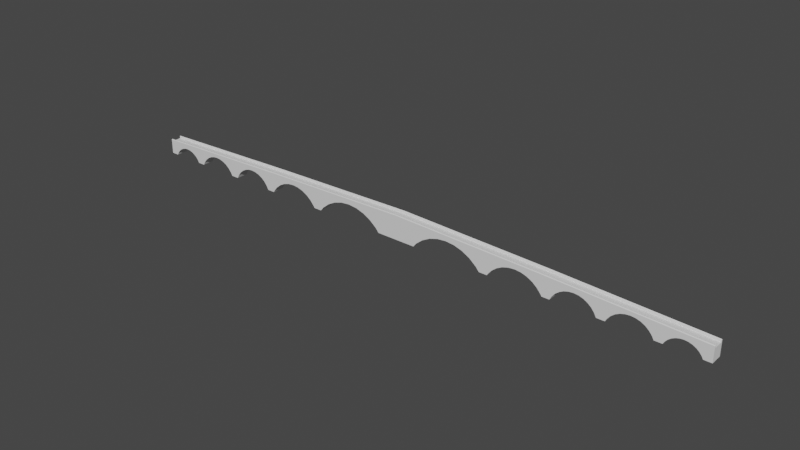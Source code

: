 # Source: bridge.blend  (saved by Blender 2.93.21; exported with 4.5.12 LTS)
import bpy
from mathutils import Matrix  # noqa: F401  (used for matrix-valued properties, if any)

bpy.ops.wm.read_factory_settings(use_empty=True)
scene = bpy.context.scene
scene.name = 'Scene'

# ---- collections
col_collection = bpy.data.collections.new('Collection'); scene.collection.children.link(col_collection)

# ---- materials (node trees are filled in below, after node groups)
mat_material_003 = bpy.data.materials.new('Material.003')
mat_material_003.use_transparent_shadow = False
mat_material_002 = bpy.data.materials.new('Material.002')
mat_material_002.use_transparent_shadow = False

# ---- material node trees
mat_material_003.use_nodes = True; mat_material_003.node_tree.nodes.clear()
_N = mat_material_003.node_tree.nodes; _L = mat_material_003.node_tree.links
n0 = _N.new('ShaderNodeBsdfPrincipled'); n0.name = 'Principled BSDF'; n0.location = (10, 300)
n0.distribution = 'GGX'
n0.subsurface_method = 'BURLEY'
n0.inputs[3].default_value = 1.45
n0.inputs[27].default_value = (0.0, 0.0, 0.0, 1.0)
n0.inputs[28].default_value = 1.0
n1 = _N.new('ShaderNodeOutputMaterial'); n1.name = 'Material Output'; n1.location = (300, 300)
_L.new(n0.outputs[0], n1.inputs[0])
n1.is_active_output = True
mat_material_002.use_nodes = True; mat_material_002.node_tree.nodes.clear()
_N = mat_material_002.node_tree.nodes; _L = mat_material_002.node_tree.links
n0 = _N.new('ShaderNodeBsdfPrincipled'); n0.name = 'Principled BSDF'; n0.location = (10, 300)
n0.distribution = 'GGX'
n0.subsurface_method = 'BURLEY'
n0.inputs[3].default_value = 1.45
n0.inputs[27].default_value = (0.0, 0.0, 0.0, 1.0)
n0.inputs[28].default_value = 1.0
n1 = _N.new('ShaderNodeOutputMaterial'); n1.name = 'Material Output'; n1.location = (300, 300)
_L.new(n0.outputs[0], n1.inputs[0])
n1.is_active_output = True

# ---- world
world_world = bpy.data.worlds.new('World'); scene.world = world_world
world_world.use_nodes = True; world_world.node_tree.nodes.clear()
_N = world_world.node_tree.nodes; _L = world_world.node_tree.links
n0 = _N.new('ShaderNodeOutputWorld'); n0.name = 'World Output'; n0.location = (300, 300)
n1 = _N.new('ShaderNodeBackground'); n1.name = 'Background'; n1.location = (10, 300)
n1.inputs[0].default_value = (0.05088, 0.05088, 0.05088, 1.0)
_L.new(n1.outputs[0], n0.inputs[0])
n0.is_active_output = True
world_world.color = (0.05088, 0.05088, 0.05088)
world_world.use_sun_shadow = False
world_world.sun_shadow_jitter_overblur = 0.0

# ---- meshes
me_cube_001 = bpy.data.meshes.new('Cube.001')
me_cube_001.from_pydata([(0.6682, -0.8534, -1.0), (0.6682, -0.8534, 0.1751), (0.6682, 0.8534, -1.0), (0.6682, 0.8534, 0.1751), (0.0, 0.8534, -1.0), (0.0, 0.8534, 1.0), (0.0, -0.8534, -1.0), (0.0, -0.8534, 1.0), (0.6375, 0.8534, -0.3234), (0.6375, -0.8534, -0.3234), (0.6305, 0.8534, -0.1686), (0.6305, -0.8534, -0.1686), (0.6229, 0.8534, -0.0732), (0.6229, -0.8534, -0.0732), (0.6487, 0.8534, -0.7857), (0.6487, -0.8534, -0.7857), (0.6436, 0.8534, -0.5318), (0.6436, -0.8534, -0.5318), (0.6514, 0.8534, -1.0), (0.6514, -0.8534, -1.0), (0.5925, 0.8534, -0.3234), (0.5925, -0.8534, -0.3234), (0.5814, 0.8534, -0.7857), (0.5814, -0.8534, -0.7857), (0.5864, 0.8534, -0.5318), (0.5864, -0.8534, -0.5318), (0.5995, 0.8534, -0.1686), (0.5995, -0.8534, -0.1686), (0.615, 0.8534, -0.041), (0.615, -0.8534, -0.041), (0.5786, -0.8534, -1.0), (0.5786, 0.8534, -1.0), (0.6071, 0.8534, -0.0732), (0.6071, -0.8534, -0.0732), (0.4789, 0.8534, -0.3919), (0.4789, -0.8534, -0.3919), (0.4724, 0.8534, -0.717), (0.4724, -0.8534, -0.717), (0.4688, 0.8534, -1.0), (0.4688, -0.8534, -1.0), (0.5585, 0.8534, -0.717), (0.5585, -0.8534, -0.717), (0.5521, 0.8534, -0.3919), (0.5521, -0.8534, -0.3919), (0.5622, 0.8534, -1.0), (0.5622, -0.8534, -1.0), (0.5443, -0.8534, -0.1251), (0.5443, 0.8534, -0.1251), (0.5155, 0.8534, 0.2364), (0.5155, -0.8534, 0.2364), (0.5054, 0.8534, 0.1952), (0.5054, -0.8534, 0.1952), (0.4957, -0.8534, 0.0731), (0.4957, 0.8534, 0.0731), (0.4867, -0.8534, -0.1251), (0.4867, 0.8534, -0.1251), (0.5353, -0.8534, 0.0731), (0.5353, 0.8534, 0.0731), (0.5256, 0.8534, 0.1952), (0.5256, -0.8534, 0.1952), (0.3669, 0.8534, -0.3186), (0.3669, -0.8534, -0.3186), (0.3605, 0.8534, -0.6436), (0.3605, -0.8534, -0.6436), (0.3559, 0.8534, -1.0), (0.3559, -0.8534, -1.0), (0.4466, 0.8534, -0.6436), (0.4466, -0.8534, -0.6436), (0.4402, 0.8534, -0.3186), (0.4402, -0.8534, -0.3186), (0.4512, 0.8534, -1.0), (0.4512, -0.8534, -1.0), (0.4323, 0.8534, -0.05176), (0.4323, -0.8534, -0.05176), (0.4036, -0.8534, 0.3098), (0.4036, 0.8534, 0.3098), (0.3935, -0.8534, 0.2686), (0.3935, 0.8534, 0.2686), (0.3837, -0.8534, 0.1465), (0.3837, 0.8534, 0.1465), (0.3748, 0.8534, -0.05176), (0.3748, -0.8534, -0.05176), (0.4234, -0.8534, 0.1465), (0.4234, 0.8534, 0.1465), (0.4137, -0.8534, 0.2686), (0.4137, 0.8534, 0.2686), (0.3183, -0.8534, -0.08054), (0.3183, 0.8534, -0.08054), (0.3062, -0.8534, 0.1882), (0.3062, 0.8534, 0.1882), (0.293, -0.8534, 0.3537), (0.293, 0.8534, 0.3537), (0.3377, 0.8534, -0.8829), (0.3377, -0.8534, -0.8829), (0.3289, 0.8534, -0.4422), (0.3289, -0.8534, -0.4422), (0.3392, -0.8534, -1.0), (0.3392, 0.8534, -1.0), (0.2403, -0.8534, -0.08054), (0.2403, 0.8534, -0.08054), (0.2209, 0.8534, -0.8829), (0.2209, -0.8534, -0.8829), (0.2297, 0.8534, -0.4422), (0.2297, -0.8534, -0.4422), (0.2524, -0.8534, 0.1882), (0.2524, 0.8534, 0.1882), (0.2793, -0.8534, 0.4096), (0.2793, 0.8534, 0.4096), (0.2194, -0.8534, -1.0), (0.2194, 0.8534, -1.0), (0.2656, -0.8534, 0.3537), (0.2656, 0.8534, 0.3537), (0.1787, -0.8534, -0.1213), (0.1787, 0.8534, -0.1213), (0.1613, -0.8534, 0.2642), (0.1613, 0.8534, 0.2642), (0.0668, -0.8534, -0.1213), (0.0668, 0.8534, -0.1213), (0.05154, -0.8534, -0.6401), (0.05154, 0.8534, -0.6401), (0.04441, -0.8534, -1.0), (0.04441, 0.8534, -1.0), (0.194, 0.8534, -0.6401), (0.194, -0.8534, -0.6401), (0.2011, 0.8534, -1.0), (0.2011, -0.8534, -1.0), (0.1228, -0.8534, 0.5817), (0.1228, 0.8534, 0.5817), (0.08422, -0.8534, 0.2642), (0.08422, 0.8534, 0.2642), (0.1424, -0.8534, 0.5016), (0.1424, 0.8534, 0.5016), (0.1031, -0.8534, 0.5016), (0.1031, 0.8534, 0.5016), (0.6682, -0.6962, -1.0), (0.6682, 0.6962, -1.0), (0.6682, 0.6962, 0.1751), (0.6682, -0.6962, 0.1751), (0.0, 0.6962, 1.0), (0.0, -0.6962, 1.0), (0.0, 0.6962, -1.0), (0.0, -0.6962, -1.0), (0.6514, -0.6962, -1.0), (0.6514, 0.6962, -1.0), (0.5786, 0.6962, -1.0), (0.5786, -0.6962, -1.0), (0.5864, -0.6962, -0.5318), (0.5864, 0.6962, -0.5318), (0.615, 0.6962, -0.041), (0.615, -0.6962, -0.041), (0.6487, -0.6962, -0.7857), (0.6487, 0.6962, -0.7857), (0.5814, -0.6962, -0.7857), (0.5814, 0.6962, -0.7857), (0.6436, -0.6962, -0.5318), (0.6436, 0.6962, -0.5318), (0.6375, -0.6962, -0.3234), (0.6375, 0.6962, -0.3234), (0.6305, -0.6962, -0.1686), (0.6305, 0.6962, -0.1686), (0.6071, -0.6962, -0.0732), (0.6071, 0.6962, -0.0732), (0.5995, -0.6962, -0.1686), (0.5995, 0.6962, -0.1686), (0.6229, -0.6962, -0.0732), (0.6229, 0.6962, -0.0732), (0.5925, -0.6962, -0.3234), (0.5925, 0.6962, -0.3234), (0.4688, 0.6962, -1.0), (0.4688, -0.6962, -1.0), (0.5622, -0.6962, -1.0), (0.5622, 0.6962, -1.0), (0.4789, -0.6962, -0.3919), (0.4789, 0.6962, -0.3919), (0.5155, 0.6962, 0.2364), (0.5155, -0.6962, 0.2364), (0.5585, -0.6962, -0.717), (0.5585, 0.6962, -0.717), (0.4724, -0.6962, -0.717), (0.4724, 0.6962, -0.717), (0.5521, -0.6962, -0.3919), (0.5521, 0.6962, -0.3919), (0.5443, -0.6962, -0.1251), (0.5443, 0.6962, -0.1251), (0.5353, -0.6962, 0.0731), (0.5353, 0.6962, 0.0731), (0.5054, -0.6962, 0.1952), (0.5054, 0.6962, 0.1952), (0.4957, -0.6962, 0.0731), (0.4957, 0.6962, 0.0731), (0.5256, -0.6962, 0.1952), (0.5256, 0.6962, 0.1952), (0.4867, -0.6962, -0.1251), (0.4867, 0.6962, -0.1251), (0.3559, 0.6962, -1.0), (0.3559, -0.6962, -1.0), (0.4512, -0.6962, -1.0), (0.4512, 0.6962, -1.0), (0.3669, -0.6962, -0.3186), (0.3669, 0.6962, -0.3186), (0.4036, 0.6962, 0.3098), (0.4036, -0.6962, 0.3098), (0.4466, -0.6962, -0.6436), (0.4466, 0.6962, -0.6436), (0.3605, -0.6962, -0.6436), (0.3605, 0.6962, -0.6436), (0.4402, -0.6962, -0.3186), (0.4402, 0.6962, -0.3186), (0.4323, -0.6962, -0.05176), (0.4323, 0.6962, -0.05176), (0.4234, -0.6962, 0.1465), (0.4234, 0.6962, 0.1465), (0.3935, -0.6962, 0.2686), (0.3935, 0.6962, 0.2686), (0.3837, -0.6962, 0.1465), (0.3837, 0.6962, 0.1465), (0.4137, -0.6962, 0.2686), (0.4137, 0.6962, 0.2686), (0.3748, -0.6962, -0.05176), (0.3748, 0.6962, -0.05176), (0.3392, -0.6962, -1.0), (0.3392, 0.6962, -1.0), (0.2194, 0.6962, -1.0), (0.2194, -0.6962, -1.0), (0.2297, -0.6962, -0.4422), (0.2297, 0.6962, -0.4422), (0.2793, 0.6962, 0.4096), (0.2793, -0.6962, 0.4096), (0.3377, -0.6962, -0.8829), (0.3377, 0.6962, -0.8829), (0.2209, -0.6962, -0.8829), (0.2209, 0.6962, -0.8829), (0.3289, -0.6962, -0.4422), (0.3289, 0.6962, -0.4422), (0.3183, -0.6962, -0.08054), (0.3183, 0.6962, -0.08054), (0.3062, -0.6962, 0.1882), (0.3062, 0.6962, 0.1882), (0.2656, -0.6962, 0.3537), (0.2656, 0.6962, 0.3537), (0.2524, -0.6962, 0.1882), (0.2524, 0.6962, 0.1882), (0.293, -0.6962, 0.3537), (0.293, 0.6962, 0.3537), (0.2403, -0.6962, -0.08054), (0.2403, 0.6962, -0.08054), (0.04441, -0.6962, -1.0), (0.04441, 0.6962, -1.0), (0.2011, -0.6962, -1.0), (0.2011, 0.6962, -1.0), (0.194, -0.6962, -0.6401), (0.194, 0.6962, -0.6401), (0.05154, -0.6962, -0.6401), (0.05154, 0.6962, -0.6401), (0.1424, -0.6962, 0.5016), (0.1424, 0.6962, 0.5016), (0.1228, 0.6962, 0.5817), (0.1228, -0.6962, 0.5817), (0.0668, -0.6962, -0.1213), (0.0668, 0.6962, -0.1213), (0.1613, -0.6962, 0.2642), (0.1613, 0.6962, 0.2642), (0.08422, -0.6962, 0.2642), (0.08422, 0.6962, 0.2642), (0.1787, -0.6962, -0.1213), (0.1787, 0.6962, -0.1213), (0.1031, -0.6962, 0.5016), (0.1031, 0.6962, 0.5016), (0.6683, 0.8534, 0.355), (9.745e-05, 0.8534, 1.18), (0.6683, 0.6962, 0.355), (9.745e-05, 0.6962, 1.18), (0.6683, -0.8534, 0.355), (9.745e-05, -0.8534, 1.18), (0.6683, -0.6962, 0.355), (9.745e-05, -0.6962, 1.18), (0.6682, 0.7748, -1.0), (0.6514, 0.7748, -1.0), (0.5864, 0.7748, -0.5318), (0.6487, 0.7748, -0.7857), (0.5814, 0.7748, -0.7857), (0.6436, 0.7748, -0.5318), (0.6375, 0.7748, -0.3234), (0.6305, 0.7748, -0.1686), (0.6071, 0.7748, -0.0732), (0.5995, 0.7748, -0.1686), (0.6229, 0.7748, -0.0732), (0.5925, 0.7748, -0.3234), (0.5622, 0.7748, -1.0), (0.4789, 0.7748, -0.3919), (0.5585, 0.7748, -0.717), (0.4724, 0.7748, -0.717), (0.5521, 0.7748, -0.3919), (0.5443, 0.7748, -0.1251), (0.5353, 0.7748, 0.0731), (0.5054, 0.7748, 0.1952), (0.4957, 0.7748, 0.0731), (0.5256, 0.7748, 0.1952), (0.4867, 0.7748, -0.1251), (0.4512, 0.7748, -1.0), (0.3669, 0.7748, -0.3186), (0.4466, 0.7748, -0.6436), (0.3605, 0.7748, -0.6436), (0.4402, 0.7748, -0.3186), (0.4323, 0.7748, -0.05176), (0.4234, 0.7748, 0.1465), (0.3935, 0.7748, 0.2686), (0.3837, 0.7748, 0.1465), (0.4137, 0.7748, 0.2686), (0.3748, 0.7748, -0.05176), (0.3392, 0.7748, -1.0), (0.2297, 0.7748, -0.4422), (0.3377, 0.7748, -0.8829), (0.2209, 0.7748, -0.8829), (0.3289, 0.7748, -0.4422), (0.3183, 0.7748, -0.08054), (0.3062, 0.7748, 0.1882), (0.2656, 0.7748, 0.3537), (0.2524, 0.7748, 0.1882), (0.293, 0.7748, 0.3537), (0.2403, 0.7748, -0.08054), (0.04441, 0.7748, -1.0), (0.2011, 0.7748, -1.0), (0.194, 0.7748, -0.6401), (0.05154, 0.7748, -0.6401), (0.1424, 0.7748, 0.5016), (0.0668, 0.7748, -0.1213), (0.1613, 0.7748, 0.2642), (0.08422, 0.7748, 0.2642), (0.1787, 0.7748, -0.1213), (0.1031, 0.7748, 0.5016), (0.6682, 0.7748, 0.1751), (0.0, 0.7748, 1.0), (0.0, 0.7748, -1.0), (0.5786, 0.7748, -1.0), (0.615, 0.7748, -0.041), (0.4688, 0.7748, -1.0), (0.5155, 0.7748, 0.2364), (0.3559, 0.7748, -1.0), (0.4036, 0.7748, 0.3098), (0.2194, 0.7748, -1.0), (0.2793, 0.7748, 0.4096), (0.1228, 0.7748, 0.5817), (0.6683, 0.7748, 0.4108), (9.745e-05, 0.7748, 1.236), (0.6682, -0.7748, 0.1751), (0.0, -0.7748, 1.0), (0.0, -0.7748, -1.0), (0.5786, -0.7748, -1.0), (0.615, -0.7748, -0.041), (0.4688, -0.7748, -1.0), (0.5155, -0.7748, 0.2364), (0.3559, -0.7748, -1.0), (0.4036, -0.7748, 0.3098), (0.2194, -0.7748, -1.0), (0.2793, -0.7748, 0.4096), (0.1228, -0.7748, 0.5817), (0.6682, -0.7748, -1.0), (0.6514, -0.7748, -1.0), (0.5864, -0.7748, -0.5318), (0.6487, -0.7748, -0.7857), (0.5814, -0.7748, -0.7857), (0.6436, -0.7748, -0.5318), (0.6375, -0.7748, -0.3234), (0.6305, -0.7748, -0.1686), (0.6071, -0.7748, -0.0732), (0.5995, -0.7748, -0.1686), (0.6229, -0.7748, -0.0732), (0.5925, -0.7748, -0.3234), (0.5622, -0.7748, -1.0), (0.4789, -0.7748, -0.3919), (0.5585, -0.7748, -0.717), (0.4724, -0.7748, -0.717), (0.5521, -0.7748, -0.3919), (0.5443, -0.7748, -0.1251), (0.5353, -0.7748, 0.0731), (0.5054, -0.7748, 0.1952), (0.4957, -0.7748, 0.0731), (0.5256, -0.7748, 0.1952), (0.4867, -0.7748, -0.1251), (0.4512, -0.7748, -1.0), (0.3669, -0.7748, -0.3186), (0.4466, -0.7748, -0.6436), (0.3605, -0.7748, -0.6436), (0.4402, -0.7748, -0.3186), (0.4323, -0.7748, -0.05176), (0.4234, -0.7748, 0.1465), (0.3935, -0.7748, 0.2686), (0.3837, -0.7748, 0.1465), (0.4137, -0.7748, 0.2686), (0.3748, -0.7748, -0.05176), (0.3392, -0.7748, -1.0), (0.2297, -0.7748, -0.4422), (0.3377, -0.7748, -0.8829), (0.2209, -0.7748, -0.8829), (0.3289, -0.7748, -0.4422), (0.3183, -0.7748, -0.08054), (0.3062, -0.7748, 0.1882), (0.2656, -0.7748, 0.3537), (0.2524, -0.7748, 0.1882), (0.293, -0.7748, 0.3537), (0.2403, -0.7748, -0.08054), (0.04441, -0.7748, -1.0), (0.2011, -0.7748, -1.0), (0.194, -0.7748, -0.6401), (0.05154, -0.7748, -0.6401), (0.1424, -0.7748, 0.5016), (0.0668, -0.7748, -0.1213), (0.1613, -0.7748, 0.2642), (0.08422, -0.7748, 0.2642), (0.1787, -0.7748, -0.1213), (0.1031, -0.7748, 0.5016), (0.6683, -0.7748, 0.4108), (9.745e-05, -0.7748, 1.236), (0.3341, 0.8534, 0.6543), (0.3341, -0.8534, 0.6543), (0.3341, 0.6962, 0.6543), (0.3341, -0.6962, 0.6543), (0.3342, 0.8534, 0.8342), (0.3342, 0.6962, 0.8342), (0.3342, -0.8534, 0.8342), (0.3342, -0.6962, 0.8342), (0.3342, 0.7748, 0.89), (0.3342, -0.7748, 0.89), (0.6682, 0.6962, 0.1751), (0.6682, -0.6962, 0.1751), (0.0, 0.6962, 1.0), (0.0, -0.6962, 1.0), (0.3341, 0.6962, 0.6543), (0.3341, -0.6962, 0.6543)], [], [(4, 5, 414, 3, 2, 18, 14, 16, 8, 10, 12, 28, 32, 26, 20, 24, 22, 31, 44, 40, 42, 47, 57, 58, 48, 50, 53, 55, 34, 36, 38, 70, 66, 68, 72, 83, 85, 75, 77, 79, 80, 60, 62, 64, 97, 92, 94, 87, 89, 91, 107, 111, 105, 99, 102, 100, 109, 124, 122, 113, 115, 131, 127, 133, 129, 117, 119, 121), (357, 345, 1, 0), (347, 402, 120, 6), (417, 139, 275, 421), (0, 1, 415, 7, 6, 120, 118, 116, 128, 132, 126, 130, 114, 112, 123, 125, 108, 101, 103, 98, 104, 110, 106, 90, 88, 86, 95, 93, 96, 65, 63, 61, 81, 78, 76, 74, 84, 82, 73, 69, 67, 71, 39, 37, 35, 54, 52, 51, 49, 59, 56, 46, 43, 41, 45, 30, 23, 25, 21, 27, 33, 29, 13, 11, 9, 17, 15, 19), (363, 9, 11, 364), (279, 14, 18, 277), (362, 17, 9, 363), (368, 21, 25, 359), (277, 18, 2, 276), (359, 25, 23, 361), (366, 27, 21, 368), (367, 13, 29, 349), (349, 29, 33, 365), (361, 23, 30, 348), (365, 33, 27, 366), (364, 11, 13, 367), (360, 15, 17, 362), (374, 46, 56, 375), (290, 40, 44, 288), (373, 43, 46, 374), (379, 54, 35, 370), (288, 44, 31, 334), (370, 35, 37, 372), (377, 52, 54, 379), (378, 59, 49, 351), (351, 49, 51, 376), (372, 37, 39, 350), (375, 56, 59, 378), (376, 51, 52, 377), (371, 41, 43, 373), (385, 73, 82, 386), (301, 66, 70, 299), (384, 69, 73, 385), (390, 81, 61, 381), (299, 70, 38, 336), (381, 61, 63, 383), (388, 78, 81, 390), (389, 84, 74, 353), (353, 74, 76, 387), (383, 63, 65, 352), (386, 82, 84, 389), (387, 76, 78, 388), (382, 67, 69, 384), (396, 86, 88, 397), (312, 92, 97, 310), (395, 95, 86, 396), (401, 98, 103, 392), (310, 97, 64, 338), (392, 103, 101, 394), (399, 104, 98, 401), (400, 90, 106, 355), (355, 106, 110, 398), (394, 101, 108, 354), (398, 110, 104, 399), (397, 88, 90, 400), (393, 93, 95, 395), (410, 112, 114, 408), (404, 123, 112, 410), (407, 116, 118, 405), (322, 124, 109, 340), (405, 118, 120, 402), (409, 128, 116, 407), (406, 130, 126, 356), (356, 126, 132, 411), (408, 114, 130, 406), (411, 132, 128, 409), (323, 122, 124, 322), (404, 250, 248, 403), (250, 251, 249, 248), (330, 267, 263, 328), (267, 266, 262, 263), (327, 261, 255, 325), (261, 260, 254, 255), (342, 256, 267, 330), (256, 257, 266, 267), (325, 255, 256, 342), (255, 254, 257, 256), (328, 263, 259, 326), (263, 262, 258, 259), (324, 253, 247, 321), (253, 252, 246, 247), (403, 248, 223, 354), (248, 249, 222, 223), (326, 259, 253, 324), (259, 258, 252, 253), (323, 251, 265, 329), (251, 250, 264, 265), (329, 265, 261, 327), (265, 264, 260, 261), (312, 229, 233, 314), (229, 228, 232, 233), (316, 237, 243, 319), (237, 236, 242, 243), (317, 239, 241, 318), (239, 238, 240, 241), (313, 231, 222, 340), (231, 230, 223, 222), (341, 226, 239, 317), (226, 227, 238, 239), (319, 243, 226, 341), (243, 242, 227, 226), (318, 241, 245, 320), (241, 240, 244, 245), (311, 225, 231, 313), (225, 224, 230, 231), (391, 220, 195, 352), (220, 221, 194, 195), (320, 245, 225, 311), (245, 244, 224, 225), (314, 233, 235, 315), (233, 232, 234, 235), (393, 228, 220, 391), (228, 229, 221, 220), (315, 235, 237, 316), (235, 234, 236, 237), (301, 203, 207, 303), (203, 202, 206, 207), (306, 213, 215, 307), (213, 212, 214, 215), (305, 211, 217, 308), (211, 210, 216, 217), (302, 205, 194, 338), (205, 204, 195, 194), (339, 200, 213, 306), (200, 201, 212, 213), (308, 217, 200, 339), (217, 216, 201, 200), (307, 215, 219, 309), (215, 214, 218, 219), (300, 199, 205, 302), (199, 198, 204, 205), (380, 196, 169, 350), (196, 197, 168, 169), (309, 219, 199, 300), (219, 218, 198, 199), (303, 207, 209, 304), (207, 206, 208, 209), (382, 202, 196, 380), (202, 203, 197, 196), (304, 209, 211, 305), (209, 208, 210, 211), (290, 177, 181, 292), (177, 176, 180, 181), (295, 187, 189, 296), (187, 186, 188, 189), (294, 185, 191, 297), (185, 184, 190, 191), (291, 179, 168, 336), (179, 178, 169, 168), (337, 174, 187, 295), (174, 175, 186, 187), (297, 191, 174, 337), (191, 190, 175, 174), (296, 189, 193, 298), (189, 188, 192, 193), (289, 173, 179, 291), (173, 172, 178, 179), (369, 170, 145, 348), (170, 171, 144, 145), (298, 193, 173, 289), (193, 192, 172, 173), (292, 181, 183, 293), (181, 180, 182, 183), (371, 176, 170, 369), (176, 177, 171, 170), (293, 183, 185, 294), (183, 182, 184, 185), (279, 151, 155, 281), (151, 150, 154, 155), (283, 159, 165, 286), (159, 158, 164, 165), (284, 161, 163, 285), (161, 160, 162, 163), (280, 153, 144, 334), (153, 152, 145, 144), (335, 148, 161, 284), (148, 149, 160, 161), (286, 165, 148, 335), (165, 164, 149, 148), (285, 163, 167, 287), (163, 162, 166, 167), (278, 147, 153, 280), (147, 146, 152, 153), (358, 142, 134, 357), (142, 143, 135, 134), (287, 167, 147, 278), (167, 166, 146, 147), (281, 155, 157, 282), (155, 154, 156, 157), (360, 150, 142, 358), (150, 151, 143, 142), (282, 157, 159, 283), (157, 156, 158, 159), (414, 5, 269, 418), (333, 321, 247, 140), (140, 247, 246, 141), (276, 331, 136, 135), (135, 136, 137, 134), (422, 344, 271, 419), (332, 138, 271, 344), (331, 3, 268, 343), (416, 136, 270, 419), (423, 413, 273, 420), (415, 1, 272, 420), (345, 137, 274, 412), (346, 7, 273, 413), (136, 331, 343, 270), (5, 332, 344, 269), (418, 269, 344, 422), (2, 3, 331, 276), (4, 121, 321, 333), (8, 282, 283, 10), (16, 281, 282, 8), (20, 287, 278, 24), (24, 278, 280, 22), (26, 285, 287, 20), (12, 286, 335, 28), (28, 335, 284, 32), (22, 280, 334, 31), (32, 284, 285, 26), (10, 283, 286, 12), (14, 279, 281, 16), (47, 293, 294, 57), (42, 292, 293, 47), (55, 298, 289, 34), (34, 289, 291, 36), (53, 296, 298, 55), (58, 297, 337, 48), (48, 337, 295, 50), (36, 291, 336, 38), (57, 294, 297, 58), (50, 295, 296, 53), (40, 290, 292, 42), (72, 304, 305, 83), (68, 303, 304, 72), (80, 309, 300, 60), (60, 300, 302, 62), (79, 307, 309, 80), (85, 308, 339, 75), (75, 339, 306, 77), (62, 302, 338, 64), (83, 305, 308, 85), (77, 306, 307, 79), (66, 301, 303, 68), (87, 315, 316, 89), (94, 314, 315, 87), (99, 320, 311, 102), (102, 311, 313, 100), (105, 318, 320, 99), (91, 319, 341, 107), (107, 341, 317, 111), (100, 313, 340, 109), (111, 317, 318, 105), (89, 316, 319, 91), (92, 312, 314, 94), (113, 329, 327, 115), (122, 323, 329, 113), (117, 326, 324, 119), (119, 324, 321, 121), (129, 328, 326, 117), (131, 325, 342, 127), (127, 342, 330, 133), (115, 327, 325, 131), (133, 330, 328, 129), (251, 323, 322, 249), (249, 322, 340, 222), (221, 310, 338, 194), (229, 312, 310, 221), (197, 299, 336, 168), (203, 301, 299, 197), (171, 288, 334, 144), (177, 290, 288, 171), (143, 277, 276, 135), (151, 279, 277, 143), (139, 346, 413, 275), (1, 345, 412, 272), (421, 275, 413, 423), (15, 360, 358, 19), (19, 358, 357, 0), (41, 371, 369, 45), (45, 369, 348, 30), (67, 382, 380, 71), (71, 380, 350, 39), (93, 393, 391, 96), (96, 391, 352, 65), (125, 403, 354, 108), (123, 404, 403, 125), (266, 411, 409, 262), (260, 408, 406, 254), (257, 356, 411, 266), (254, 406, 356, 257), (262, 409, 407, 258), (252, 405, 402, 246), (258, 407, 405, 252), (250, 404, 410, 264), (264, 410, 408, 260), (228, 393, 395, 232), (236, 397, 400, 242), (238, 398, 399, 240), (230, 394, 354, 223), (227, 355, 398, 238), (242, 400, 355, 227), (240, 399, 401, 244), (224, 392, 394, 230), (244, 401, 392, 224), (232, 395, 396, 234), (234, 396, 397, 236), (202, 382, 384, 206), (212, 387, 388, 214), (210, 386, 389, 216), (204, 383, 352, 195), (201, 353, 387, 212), (216, 389, 353, 201), (214, 388, 390, 218), (198, 381, 383, 204), (218, 390, 381, 198), (206, 384, 385, 208), (208, 385, 386, 210), (176, 371, 373, 180), (186, 376, 377, 188), (184, 375, 378, 190), (178, 372, 350, 169), (175, 351, 376, 186), (190, 378, 351, 175), (188, 377, 379, 192), (172, 370, 372, 178), (192, 379, 370, 172), (180, 373, 374, 182), (182, 374, 375, 184), (150, 360, 362, 154), (158, 364, 367, 164), (160, 365, 366, 162), (152, 361, 348, 145), (149, 349, 365, 160), (164, 367, 349, 149), (162, 366, 368, 166), (146, 359, 361, 152), (166, 368, 359, 146), (154, 362, 363, 156), (156, 363, 364, 158), (141, 246, 402, 347), (134, 137, 345, 357), (274, 421, 423, 412), (268, 418, 422, 343), (7, 415, 420, 273), (412, 423, 420, 272), (138, 416, 419, 271), (343, 422, 419, 270), (3, 414, 418, 268), (137, 417, 421, 274), (428, 426, 427, 429), (424, 428, 429, 425)])
me_cube_001.polygons.foreach_set('material_index', [0, 0, 0, 0, 0, 0, 0, 0, 0, 0, 0, 0, 0, 0, 0, 0, 0, 0, 0, 0, 0, 0, 0, 0, 0, 0, 0, 0, 0, 0, 0, 0, 0, 0, 0, 0, 0, 0, 0, 0, 0, 0, 0, 0, 0, 0, 0, 0, 0, 0, 0, 0, 0, 0, 0, 0, 0, 0, 0, 0, 0, 0, 0, 0, 0, 0, 0, 0, 0, 0, 0, 0, 0, 0, 0, 0, 0, 0, 0, 0, 0, 0, 0, 0, 0, 0, 0, 0, 0, 0, 0, 0, 0, 0, 0, 0, 0, 0, 0, 0, 0, 0, 0, 0, 0, 0, 0, 0, 0, 0, 0, 0, 0, 0, 0, 0, 0, 0, 0, 0, 0, 0, 0, 0, 0, 0, 0, 0, 0, 0, 0, 0, 0, 0, 0, 0, 0, 0, 0, 0, 0, 0, 0, 0, 0, 0, 0, 0, 0, 0, 0, 0, 0, 0, 0, 0, 0, 0, 0, 0, 0, 0, 0, 0, 0, 0, 0, 0, 0, 0, 0, 0, 0, 0, 0, 0, 0, 0, 0, 0, 0, 0, 0, 0, 0, 0, 0, 0, 0, 0, 0, 0, 0, 0, 0, 0, 0, 0, 0, 0, 0, 0, 0, 0, 0, 0, 0, 0, 0, 0, 0, 0, 0, 0, 0, 0, 0, 0, 0, 0, 0, 0, 0, 0, 0, 0, 0, 0, 0, 0, 0, 0, 0, 0, 0, 0, 0, 0, 0, 0, 0, 0, 0, 0, 0, 0, 0, 0, 0, 0, 0, 0, 0, 0, 0, 0, 0, 0, 0, 0, 0, 0, 0, 0, 0, 0, 0, 0, 0, 0, 0, 0, 0, 0, 0, 0, 0, 0, 0, 0, 0, 0, 0, 0, 0, 0, 0, 0, 0, 0, 0, 0, 0, 0, 0, 0, 0, 0, 0, 0, 0, 0, 0, 0, 0, 0, 0, 0, 0, 0, 0, 0, 0, 0, 0, 0, 0, 0, 0, 0, 0, 0, 0, 0, 0, 0, 0, 0, 0, 0, 0, 0, 0, 0, 0, 0, 0, 0, 0, 0, 0, 0, 0, 0, 0, 0, 0, 0, 0, 0, 0, 1, 1])
_uv = me_cube_001.uv_layers.new(name='UVMap')
_uv.uv.foreach_set('vector', [0.5763, 0.9992, 0.5763, 0.6419, 0.6336, 0.7037, 0.6908, 0.7893, 0.6908, 0.9992, 0.6879, 0.9992, 0.6875, 0.9609, 0.6866, 0.9155, 0.6855, 0.8783, 0.6843, 0.8507, 0.683, 0.8336, 0.6817, 0.8279, 0.6803, 0.8336, 0.679, 0.8507, 0.6778, 0.8783, 0.6768, 0.9155, 0.6759, 0.9609, 0.6755, 0.9992, 0.6726, 0.9992, 0.672, 0.9486, 0.6709, 0.8906, 0.6696, 0.8429, 0.668, 0.8075, 0.6664, 0.7857, 0.6646, 0.7783, 0.6629, 0.7857, 0.6612, 0.8075, 0.6597, 0.8429, 0.6584, 0.8906, 0.6573, 0.9486, 0.6566, 0.9992, 0.6536, 0.9992, 0.6528, 0.9355, 0.6517, 0.8774, 0.6504, 0.8298, 0.6489, 0.7944, 0.6472, 0.7726, 0.6455, 0.7652, 0.6437, 0.7726, 0.6421, 0.7944, 0.6405, 0.8298, 0.6392, 0.8774, 0.6381, 0.9355, 0.6373, 0.9992, 0.6344, 0.9992, 0.6342, 0.9783, 0.6327, 0.8995, 0.6309, 0.8349, 0.6288, 0.7869, 0.6265, 0.7574, 0.6242, 0.7474, 0.6218, 0.7574, 0.6196, 0.7869, 0.6175, 0.8349, 0.6157, 0.8995, 0.6142, 0.9783, 0.6139, 0.9992, 0.6108, 0.9992, 0.6096, 0.9349, 0.6069, 0.8422, 0.604, 0.7734, 0.6007, 0.7309, 0.5974, 0.7166, 0.594, 0.7309, 0.5907, 0.7733, 0.5878, 0.8422, 0.5851, 0.9349, 0.5839, 0.9992, 0.279, 0.3902, 0.279, 0.1808, 0.2924, 0.1808, 0.2924, 0.3902, 0.2682, 0.6811, 0.2759, 0.6811, 0.2759, 0.6951, 0.2682, 0.6951, 0.261, 0.4943, 0.2682, 0.5799, 0.2488, 0.6048, 0.2416, 0.5193, 0.6908, 0.9992, 0.6908, 0.7893, 0.7481, 0.7037, 0.8053, 0.6419, 0.8053, 0.9992, 0.7977, 0.9992, 0.7965, 0.9349, 0.7939, 0.8422, 0.7909, 0.7733, 0.7876, 0.7309, 0.7843, 0.7166, 0.7809, 0.7309, 0.7777, 0.7734, 0.7747, 0.8422, 0.7721, 0.9349, 0.7708, 0.9992, 0.7677, 0.9992, 0.7675, 0.9783, 0.766, 0.8995, 0.7641, 0.8349, 0.7621, 0.7869, 0.7598, 0.7574, 0.7575, 0.7474, 0.7551, 0.7574, 0.7528, 0.7869, 0.7508, 0.8349, 0.7489, 0.8995, 0.7475, 0.9783, 0.7472, 0.9992, 0.7443, 0.9992, 0.7435, 0.9355, 0.7424, 0.8774, 0.7411, 0.8298, 0.7396, 0.7944, 0.7379, 0.7726, 0.7362, 0.7652, 0.7344, 0.7726, 0.7328, 0.7944, 0.7312, 0.8298, 0.7299, 0.8774, 0.7288, 0.9355, 0.728, 0.9992, 0.725, 0.9992, 0.7244, 0.9486, 0.7233, 0.8906, 0.7219, 0.8429, 0.7204, 0.8075, 0.7187, 0.7857, 0.717, 0.7783, 0.7153, 0.7857, 0.7136, 0.8075, 0.7121, 0.8429, 0.7107, 0.8906, 0.7096, 0.9486, 0.709, 0.9992, 0.7062, 0.9992, 0.7057, 0.9609, 0.7048, 0.9155, 0.7038, 0.8783, 0.7026, 0.8507, 0.7013, 0.8336, 0.6999, 0.8279, 0.6986, 0.8336, 0.6973, 0.8507, 0.6961, 0.8783, 0.695, 0.9155, 0.6942, 0.9609, 0.6937, 0.9992, 0.8538, 0.9006, 0.8538, 0.9147, 0.8273, 0.9147, 0.8273, 0.9006, 0.933, 0.6238, 0.933, 0.6098, 0.9696, 0.6098, 0.9696, 0.6238, 0.8895, 0.9006, 0.8895, 0.9147, 0.8538, 0.9147, 0.8538, 0.9006, 0.9211, 0.5957, 0.9211, 0.6098, 0.8854, 0.6098, 0.8854, 0.5957, 0.2849, 0.6811, 0.2849, 0.6951, 0.282, 0.6951, 0.282, 0.6811, 0.8854, 0.5957, 0.8854, 0.6098, 0.842, 0.6098, 0.842, 0.5957, 0.9477, 0.5957, 0.9477, 0.6098, 0.9211, 0.6098, 0.9211, 0.5957, 0.8109, 0.9006, 0.8109, 0.9147, 0.8053, 0.9147, 0.8053, 0.9006, 0.9696, 0.5957, 0.9696, 0.6098, 0.9641, 0.6098, 0.9641, 0.5957, 0.842, 0.5957, 0.842, 0.6098, 0.8053, 0.6098, 0.8053, 0.5957, 0.9641, 0.5957, 0.9641, 0.6098, 0.9477, 0.6098, 0.9477, 0.5957, 0.8273, 0.9006, 0.8273, 0.9147, 0.8109, 0.9147, 0.8109, 0.9006, 0.933, 0.9006, 0.933, 0.9147, 0.8895, 0.9147, 0.8895, 0.9006, 0.9379, 0.01404, 0.9379, 8.518e-08, 0.9719, 8.518e-08, 0.9719, 0.01404, 0.8365, 0.2908, 0.8365, 0.3049, 0.7881, 0.3049, 0.7881, 0.2908, 0.8922, 0.01404, 0.8922, 2.129e-07, 0.9379, 8.518e-08, 0.9379, 0.01404, 0.1497, 0.986, 0.1497, 1.0, 0.1041, 1.0, 0.1041, 0.986, 0.2905, 0.6811, 0.2905, 0.6951, 0.2877, 0.6951, 0.2877, 0.6811, 0.1041, 0.986, 0.1041, 1.0, 0.04841, 1.0, 0.04841, 0.986, 0.1837, 0.986, 0.1837, 1.0, 0.1497, 1.0, 0.1497, 0.986, 0.9928, 0.01404, 0.9928, 1.704e-07, 1.0, 1.704e-07, 1.0, 0.01404, 0.2119, 0.986, 0.2119, 1.0, 0.2047, 1.0, 0.2047, 0.986, 0.04841, 0.986, 0.04841, 1.0, 0.0, 1.0, 0.0, 0.986, 0.9719, 0.01404, 0.9719, 8.518e-08, 0.9928, 1.704e-07, 0.9928, 0.01404, 0.2047, 0.986, 0.2047, 1.0, 0.1837, 1.0, 0.1837, 0.986, 0.8365, 0.01404, 0.8365, 0.0, 0.8922, 2.129e-07, 0.8922, 0.01404, 0.4547, 0.6238, 0.4547, 0.6098, 0.4887, 0.6098, 0.4887, 0.6238, 0.3534, 0.9006, 0.3534, 0.9147, 0.2924, 0.9147, 0.2924, 0.9006, 0.409, 0.6238, 0.409, 0.6098, 0.4547, 0.6098, 0.4547, 0.6238, 0.6258, 0.01404, 0.6258, 1.917e-07, 0.6715, 2.342e-07, 0.6715, 0.01404, 0.279, 0.4043, 0.279, 0.3902, 0.282, 0.3902, 0.282, 0.4043, 0.6715, 0.01404, 0.6715, 2.342e-07, 0.7272, 0.0, 0.7272, 0.01404, 0.5918, 0.01404, 0.5918, 2.555e-07, 0.6258, 1.917e-07, 0.6258, 0.01404, 0.5097, 0.6238, 0.5097, 0.6098, 0.5168, 0.6098, 0.5168, 0.6238, 0.5637, 0.01404, 0.5637, 3.194e-07, 0.5709, 3.194e-07, 0.5709, 0.01404, 0.7272, 0.01404, 0.7272, 0.0, 0.7881, 1.171e-07, 0.7881, 0.01404, 0.4887, 0.6238, 0.4887, 0.6098, 0.5097, 0.6098, 0.5097, 0.6238, 0.5709, 0.01404, 0.5709, 3.194e-07, 0.5918, 2.555e-07, 0.5918, 0.01404, 0.3534, 0.6238, 0.3534, 0.6098, 0.409, 0.6098, 0.409, 0.6238, 0.6479, 0.5957, 0.6479, 0.6098, 0.6018, 0.6098, 0.6018, 0.5957, 0.7853, 0.3189, 0.7853, 0.3049, 0.8053, 0.3049, 0.8053, 0.3189, 0.7099, 0.5957, 0.7099, 0.6098, 0.6479, 0.6098, 0.6479, 0.5957, 0.08423, 0.4043, 0.08423, 0.3902, 0.1462, 0.3902, 0.1462, 0.4043, 0.2877, 0.6811, 0.2877, 0.6951, 0.2849, 0.6951, 0.2849, 0.6811, 0.1462, 0.4043, 0.1462, 0.3902, 0.2216, 0.3902, 0.2216, 0.4043, 0.03815, 0.4043, 0.03815, 0.3902, 0.08423, 0.3902, 0.08423, 0.4043, 0.5734, 0.5957, 0.5734, 0.6098, 0.5637, 0.6098, 0.5637, 0.5957, 1.021e-08, 0.4043, 1.021e-08, 0.3902, 0.009712, 0.3902, 0.009712, 0.4043, 0.2216, 0.4043, 0.2216, 0.3902, 0.2416, 0.3902, 0.2416, 0.4043, 0.009712, 0.4043, 0.009712, 0.3902, 0.03815, 0.3902, 0.03815, 0.4043, 0.6018, 0.5957, 0.6018, 0.6098, 0.5734, 0.6098, 0.5734, 0.5957, 0.7853, 0.5957, 0.7853, 0.6098, 0.7099, 0.6098, 0.7099, 0.5957, 0.4133, 0.5957, 0.4133, 0.6098, 0.3472, 0.6098, 0.3472, 0.5957, 0.5021, 0.5957, 0.5021, 0.6098, 0.4133, 0.6098, 0.4133, 0.5957, 0.4429, 0.2908, 0.4429, 0.3049, 0.354, 0.3049, 0.354, 0.2908, 0.2759, 0.4043, 0.2759, 0.3902, 0.279, 0.3902, 0.279, 0.4043, 0.354, 0.2908, 0.354, 0.3049, 0.2924, 0.3049, 0.2924, 0.2908, 0.509, 0.2908, 0.509, 0.3049, 0.4429, 0.3049, 0.4429, 0.2908, 0.3064, 0.5957, 0.3064, 0.6098, 0.2924, 0.6098, 0.2924, 0.5957, 0.5637, 0.2908, 0.5637, 0.3049, 0.5498, 0.3049, 0.5498, 0.2908, 0.3472, 0.5957, 0.3472, 0.6098, 0.3064, 0.6098, 0.3064, 0.5957, 0.5498, 0.2908, 0.5498, 0.3049, 0.509, 0.3049, 0.509, 0.2908, 0.5021, 0.3189, 0.5021, 0.3049, 0.5637, 0.3049, 0.5637, 0.3189, 0.5021, 0.5957, 0.5021, 0.5817, 0.5637, 0.5817, 0.5637, 0.5957, 0.5021, 0.5817, 0.5021, 0.333, 0.5637, 0.333, 0.5637, 0.5817, 0.5498, 0.01404, 0.5498, 0.02808, 0.509, 0.02808, 0.509, 0.01404, 0.5498, 0.02808, 0.5498, 0.2768, 0.509, 0.2768, 0.509, 0.02808, 0.3472, 0.3189, 0.3472, 0.333, 0.3064, 0.333, 0.3064, 0.3189, 0.3472, 0.333, 0.3472, 0.5817, 0.3064, 0.5817, 0.3064, 0.333, 0.5637, 0.01404, 0.5637, 0.02808, 0.5498, 0.02808, 0.5498, 0.01404, 0.5637, 0.02808, 0.5637, 0.2768, 0.5498, 0.2768, 0.5498, 0.02808, 0.3064, 0.3189, 0.3064, 0.333, 0.2924, 0.333, 0.2924, 0.3189, 0.3064, 0.333, 0.3064, 0.5817, 0.2924, 0.5817, 0.2924, 0.333, 0.509, 0.01404, 0.509, 0.02808, 0.4429, 0.02808, 0.4429, 0.01404, 0.509, 0.02808, 0.509, 0.2768, 0.4429, 0.2768, 0.4429, 0.02808, 0.354, 0.01404, 0.354, 0.02808, 0.2924, 0.02808, 0.2924, 0.01404, 0.354, 0.02808, 0.354, 0.2768, 0.2924, 0.2768, 0.2924, 0.02808, 0.2759, 0.6811, 0.2759, 0.667, 0.279, 0.667, 0.279, 0.6811, 0.2759, 0.667, 0.2759, 0.4183, 0.279, 0.4183, 0.279, 0.667, 0.4429, 0.01404, 0.4429, 0.02808, 0.354, 0.02808, 0.354, 0.01404, 0.4429, 0.02808, 0.4429, 0.2768, 0.354, 0.2768, 0.354, 0.02808, 0.5021, 0.3189, 0.5021, 0.333, 0.4133, 0.333, 0.4133, 0.3189, 0.5021, 0.333, 0.5021, 0.5817, 0.4133, 0.5817, 0.4133, 0.333, 0.4133, 0.3189, 0.4133, 0.333, 0.3472, 0.333, 0.3472, 0.3189, 0.4133, 0.333, 0.4133, 0.5817, 0.3472, 0.5817, 0.3472, 0.333, 0.7853, 0.3189, 0.7853, 0.333, 0.7099, 0.333, 0.7099, 0.3189, 0.7853, 0.333, 0.7853, 0.5817, 0.7099, 0.5817, 0.7099, 0.333, 0.6018, 0.3189, 0.6018, 0.333, 0.5734, 0.333, 0.5734, 0.3189, 0.6018, 0.333, 0.6018, 0.5817, 0.5734, 0.5817, 0.5734, 0.333, 0.009712, 0.6811, 0.009712, 0.667, 0.03815, 0.667, 0.03815, 0.6811, 0.009712, 0.667, 0.009712, 0.4183, 0.03815, 0.4183, 0.03815, 0.667, 0.2216, 0.6811, 0.2216, 0.667, 0.2416, 0.667, 0.2416, 0.6811, 0.2216, 0.667, 0.2216, 0.4183, 0.2416, 0.4183, 0.2416, 0.667, 0.0, 0.6811, 1.021e-08, 0.667, 0.009712, 0.667, 0.009712, 0.6811, 1.021e-08, 0.667, 5.106e-09, 0.4183, 0.009712, 0.4183, 0.009712, 0.667, 0.5734, 0.3189, 0.5734, 0.333, 0.5637, 0.333, 0.5637, 0.3189, 0.5734, 0.333, 0.5734, 0.5817, 0.5637, 0.5817, 0.5637, 0.333, 0.03815, 0.6811, 0.03815, 0.667, 0.08423, 0.667, 0.08423, 0.6811, 0.03815, 0.667, 0.03815, 0.4183, 0.08423, 0.4183, 0.08423, 0.667, 0.1462, 0.6811, 0.1462, 0.667, 0.2216, 0.667, 0.2216, 0.6811, 0.1462, 0.667, 0.1462, 0.4183, 0.2216, 0.4183, 0.2216, 0.667, 0.2877, 0.4043, 0.2877, 0.4183, 0.2849, 0.4183, 0.2849, 0.4043, 0.2877, 0.4183, 0.2877, 0.667, 0.2849, 0.667, 0.2849, 0.4183, 0.08423, 0.6811, 0.08423, 0.667, 0.1462, 0.667, 0.1462, 0.6811, 0.08423, 0.667, 0.08423, 0.4183, 0.1462, 0.4183, 0.1462, 0.667, 0.7099, 0.3189, 0.7099, 0.333, 0.6479, 0.333, 0.6479, 0.3189, 0.7099, 0.333, 0.7099, 0.5817, 0.6479, 0.5817, 0.6479, 0.333, 0.7853, 0.5957, 0.7853, 0.5817, 0.8053, 0.5817, 0.8053, 0.5957, 0.7853, 0.5817, 0.7853, 0.333, 0.8053, 0.333, 0.8053, 0.5817, 0.6479, 0.3189, 0.6479, 0.333, 0.6018, 0.333, 0.6018, 0.3189, 0.6479, 0.333, 0.6479, 0.5817, 0.6018, 0.5817, 0.6018, 0.333, 0.3534, 0.9006, 0.3534, 0.8866, 0.409, 0.8866, 0.409, 0.9006, 0.3534, 0.8866, 0.3534, 0.6379, 0.409, 0.6379, 0.409, 0.8866, 0.5709, 0.2908, 0.5709, 0.2768, 0.5918, 0.2768, 0.5918, 0.2908, 0.5709, 0.2768, 0.5709, 0.02808, 0.5918, 0.02808, 0.5918, 0.2768, 0.4887, 0.9006, 0.4887, 0.8866, 0.5097, 0.8866, 0.5097, 0.9006, 0.4887, 0.8866, 0.4887, 0.6379, 0.5097, 0.6379, 0.5097, 0.8866, 0.7272, 0.2908, 0.7272, 0.2768, 0.7881, 0.2768, 0.7881, 0.2908, 0.7272, 0.2768, 0.7272, 0.02808, 0.7881, 0.02808, 0.7881, 0.2768, 0.5637, 0.2908, 0.5637, 0.2768, 0.5709, 0.2768, 0.5709, 0.2908, 0.5637, 0.2768, 0.5637, 0.02808, 0.5709, 0.02808, 0.5709, 0.2768, 0.5097, 0.9006, 0.5097, 0.8866, 0.5168, 0.8866, 0.5168, 0.9006, 0.5097, 0.8866, 0.5097, 0.6379, 0.5168, 0.6379, 0.5168, 0.8866, 0.5918, 0.2908, 0.5918, 0.2768, 0.6258, 0.2768, 0.6258, 0.2908, 0.5918, 0.2768, 0.5918, 0.02808, 0.6258, 0.02808, 0.6258, 0.2768, 0.6715, 0.2908, 0.6715, 0.2768, 0.7272, 0.2768, 0.7272, 0.2908, 0.6715, 0.2768, 0.6715, 0.02808, 0.7272, 0.02808, 0.7272, 0.2768, 0.279, 0.6811, 0.279, 0.667, 0.282, 0.667, 0.282, 0.6811, 0.279, 0.667, 0.279, 0.4183, 0.282, 0.4183, 0.282, 0.667, 0.6258, 0.2908, 0.6258, 0.2768, 0.6715, 0.2768, 0.6715, 0.2908, 0.6258, 0.2768, 0.6258, 0.02808, 0.6715, 0.02808, 0.6715, 0.2768, 0.409, 0.9006, 0.409, 0.8866, 0.4547, 0.8866, 0.4547, 0.9006, 0.409, 0.8866, 0.409, 0.6379, 0.4547, 0.6379, 0.4547, 0.8866, 0.3534, 0.6238, 0.3534, 0.6379, 0.2924, 0.6379, 0.2924, 0.6238, 0.3534, 0.6379, 0.3534, 0.8866, 0.2924, 0.8866, 0.2924, 0.6379, 0.4547, 0.9006, 0.4547, 0.8866, 0.4887, 0.8866, 0.4887, 0.9006, 0.4547, 0.8866, 0.4547, 0.6379, 0.4887, 0.6379, 0.4887, 0.8866, 0.8365, 0.2908, 0.8365, 0.2768, 0.8922, 0.2768, 0.8922, 0.2908, 0.8365, 0.2768, 0.8365, 0.02808, 0.8922, 0.02808, 0.8922, 0.2768, 0.2047, 0.7092, 0.2047, 0.7232, 0.1837, 0.7232, 0.1837, 0.7092, 0.2047, 0.7232, 0.2047, 0.9719, 0.1837, 0.9719, 0.1837, 0.7232, 0.9719, 0.2908, 0.9719, 0.2768, 0.9928, 0.2768, 0.9928, 0.2908, 0.9719, 0.2768, 0.9719, 0.02808, 0.9928, 0.02808, 0.9928, 0.2768, 0.04841, 0.7092, 0.04841, 0.7232, 3.064e-08, 0.7232, 3.064e-08, 0.7092, 0.04841, 0.7232, 0.04841, 0.9719, 0.0, 0.9719, 3.064e-08, 0.7232, 0.2119, 0.7092, 0.2119, 0.7232, 0.2047, 0.7232, 0.2047, 0.7092, 0.2119, 0.7232, 0.2119, 0.9719, 0.2047, 0.9719, 0.2047, 0.7232, 0.9928, 0.2908, 0.9928, 0.2768, 1.0, 0.2768, 1.0, 0.2908, 0.9928, 0.2768, 0.9928, 0.02808, 1.0, 0.02808, 1.0, 0.2768, 0.1837, 0.7092, 0.1837, 0.7232, 0.1497, 0.7232, 0.1497, 0.7092, 0.1837, 0.7232, 0.1837, 0.9719, 0.1497, 0.9719, 0.1497, 0.7232, 0.1041, 0.7092, 0.1041, 0.7232, 0.04841, 0.7232, 0.04841, 0.7092, 0.1041, 0.7232, 0.1041, 0.9719, 0.04841, 0.9719, 0.04841, 0.7232, 0.2905, 0.4043, 0.2905, 0.4183, 0.2877, 0.4183, 0.2877, 0.4043, 0.2905, 0.4183, 0.2905, 0.667, 0.2877, 0.667, 0.2877, 0.4183, 0.1497, 0.7092, 0.1497, 0.7232, 0.1041, 0.7232, 0.1041, 0.7092, 0.1497, 0.7232, 0.1497, 0.9719, 0.1041, 0.9719, 0.1041, 0.7232, 0.8922, 0.2908, 0.8922, 0.2768, 0.9379, 0.2768, 0.9379, 0.2908, 0.8922, 0.2768, 0.8922, 0.02808, 0.9379, 0.02808, 0.9379, 0.2768, 0.8365, 0.01404, 0.8365, 0.02808, 0.7881, 0.02808, 0.7881, 0.01404, 0.8365, 0.02808, 0.8365, 0.2768, 0.7881, 0.2768, 0.7881, 0.02808, 0.9379, 0.2908, 0.9379, 0.2768, 0.9719, 0.2768, 0.9719, 0.2908, 0.9379, 0.2768, 0.9379, 0.02808, 0.9719, 0.02808, 0.9719, 0.2768, 0.933, 0.6238, 0.933, 0.6379, 0.8895, 0.6379, 0.8895, 0.6238, 0.933, 0.6379, 0.933, 0.8866, 0.8895, 0.8866, 0.8895, 0.6379, 0.8273, 0.6238, 0.8273, 0.6379, 0.8109, 0.6379, 0.8109, 0.6238, 0.8273, 0.6379, 0.8273, 0.8866, 0.8109, 0.8866, 0.8109, 0.6379, 0.9641, 0.3189, 0.9641, 0.333, 0.9477, 0.333, 0.9477, 0.3189, 0.9641, 0.333, 0.9641, 0.5817, 0.9477, 0.5817, 0.9477, 0.333, 0.842, 0.3189, 0.842, 0.333, 0.8053, 0.333, 0.8053, 0.3189, 0.842, 0.333, 0.842, 0.5817, 0.8053, 0.5817, 0.8053, 0.333, 0.9696, 0.3189, 0.9696, 0.333, 0.9641, 0.333, 0.9641, 0.3189, 0.9696, 0.333, 0.9696, 0.5817, 0.9641, 0.5817, 0.9641, 0.333, 0.8109, 0.6238, 0.8109, 0.6379, 0.8053, 0.6379, 0.8053, 0.6238, 0.8109, 0.6379, 0.8109, 0.8866, 0.8053, 0.8866, 0.8053, 0.6379, 0.9477, 0.3189, 0.9477, 0.333, 0.9211, 0.333, 0.9211, 0.3189, 0.9477, 0.333, 0.9477, 0.5817, 0.9211, 0.5817, 0.9211, 0.333, 0.8854, 0.3189, 0.8854, 0.333, 0.842, 0.333, 0.842, 0.3189, 0.8854, 0.333, 0.8854, 0.5817, 0.842, 0.5817, 0.842, 0.333, 0.2849, 0.4043, 0.2849, 0.4183, 0.282, 0.4183, 0.282, 0.4043, 0.2849, 0.4183, 0.2849, 0.667, 0.282, 0.667, 0.282, 0.4183, 0.9211, 0.3189, 0.9211, 0.333, 0.8854, 0.333, 0.8854, 0.3189, 0.9211, 0.333, 0.9211, 0.5817, 0.8854, 0.5817, 0.8854, 0.333, 0.8895, 0.6238, 0.8895, 0.6379, 0.8538, 0.6379, 0.8538, 0.6238, 0.8895, 0.6379, 0.8895, 0.8866, 0.8538, 0.8866, 0.8538, 0.6379, 0.933, 0.9006, 0.933, 0.8866, 0.9696, 0.8866, 0.9696, 0.9006, 0.933, 0.8866, 0.933, 0.6379, 0.9696, 0.6379, 0.9696, 0.8866, 0.8538, 0.6238, 0.8538, 0.6379, 0.8273, 0.6379, 0.8273, 0.6238, 0.8538, 0.6379, 0.8538, 0.8866, 0.8273, 0.8866, 0.8273, 0.6379, 0.6336, 0.7037, 0.5763, 0.6419, 0.5763, 0.6098, 0.6336, 0.6715, 0.2682, 0.4043, 0.2759, 0.4043, 0.2759, 0.4183, 0.2682, 0.4183, 0.2682, 0.4183, 0.2759, 0.4183, 0.2759, 0.667, 0.2682, 0.667, 0.01347, 0.3902, 0.01347, 0.1808, 0.02693, 0.1808, 0.02693, 0.3902, 0.02693, 0.3902, 0.02693, 0.1808, 0.2655, 0.1808, 0.2655, 0.3902, 0.01347, 0.0575, 0.01347, 1.278e-07, 0.02693, 0.009949, 0.02693, 0.06745, 0.5303, 0.6518, 0.5168, 0.6518, 0.5168, 0.6197, 0.5303, 0.6098, 0.01347, 0.1808, 6.127e-08, 0.1808, 3.064e-08, 0.1487, 0.01347, 0.1388, 0.261, 0.7153, 0.2682, 0.8194, 0.2488, 0.7944, 0.2416, 0.6904, 0.279, 0.0575, 0.279, 0.0, 0.2924, 0.009949, 0.2924, 0.06745, 0.7481, 0.7037, 0.6908, 0.7893, 0.6908, 0.7571, 0.748, 0.6715, 0.279, 0.1808, 0.2655, 0.1808, 0.2655, 0.1487, 0.279, 0.1388, 0.5629, 0.6518, 0.5494, 0.6518, 0.5494, 0.6197, 0.5629, 0.6098, 0.02693, 0.1808, 0.01347, 0.1808, 0.01347, 0.1388, 0.02693, 0.1487, 0.5438, 0.6518, 0.5303, 0.6518, 0.5303, 0.6098, 0.5438, 0.6197, 0.0, 0.06745, 0.0, 0.009949, 0.01347, 1.278e-07, 0.01347, 0.0575, 1.225e-07, 0.3902, 6.127e-08, 0.1808, 0.01347, 0.1808, 0.01347, 0.3902, 0.2682, 0.3902, 0.2759, 0.3902, 0.2759, 0.4043, 0.2682, 0.4043, 0.8538, 0.6098, 0.8538, 0.6238, 0.8273, 0.6238, 0.8273, 0.6098, 0.8895, 0.6098, 0.8895, 0.6238, 0.8538, 0.6238, 0.8538, 0.6098, 0.9211, 0.3049, 0.9211, 0.3189, 0.8854, 0.3189, 0.8854, 0.3049, 0.8854, 0.3049, 0.8854, 0.3189, 0.842, 0.3189, 0.842, 0.3049, 0.9477, 0.3049, 0.9477, 0.3189, 0.9211, 0.3189, 0.9211, 0.3049, 0.8109, 0.6098, 0.8109, 0.6238, 0.8053, 0.6238, 0.8053, 0.6098, 0.9696, 0.3049, 0.9696, 0.3189, 0.9641, 0.3189, 0.9641, 0.3049, 0.842, 0.3049, 0.842, 0.3189, 0.8053, 0.3189, 0.8053, 0.3049, 0.9641, 0.3049, 0.9641, 0.3189, 0.9477, 0.3189, 0.9477, 0.3049, 0.8273, 0.6098, 0.8273, 0.6238, 0.8109, 0.6238, 0.8109, 0.6098, 0.933, 0.6098, 0.933, 0.6238, 0.8895, 0.6238, 0.8895, 0.6098, 0.9379, 0.3049, 0.9379, 0.2908, 0.9719, 0.2908, 0.9719, 0.3049, 0.8922, 0.3049, 0.8922, 0.2908, 0.9379, 0.2908, 0.9379, 0.3049, 0.1497, 0.6951, 0.1497, 0.7092, 0.1041, 0.7092, 0.1041, 0.6951, 0.1041, 0.6951, 0.1041, 0.7092, 0.04841, 0.7092, 0.04841, 0.6951, 0.1837, 0.6951, 0.1837, 0.7092, 0.1497, 0.7092, 0.1497, 0.6951, 0.9928, 0.3049, 0.9928, 0.2908, 1.0, 0.2908, 1.0, 0.3049, 0.2119, 0.6951, 0.2119, 0.7092, 0.2047, 0.7092, 0.2047, 0.6951, 0.04841, 0.6951, 0.04841, 0.7092, 3.064e-08, 0.7092, 3.064e-08, 0.6951, 0.9719, 0.3049, 0.9719, 0.2908, 0.9928, 0.2908, 0.9928, 0.3049, 0.2047, 0.6951, 0.2047, 0.7092, 0.1837, 0.7092, 0.1837, 0.6951, 0.8365, 0.3049, 0.8365, 0.2908, 0.8922, 0.2908, 0.8922, 0.3049, 0.4547, 0.9147, 0.4547, 0.9006, 0.4887, 0.9006, 0.4887, 0.9147, 0.409, 0.9147, 0.409, 0.9006, 0.4547, 0.9006, 0.4547, 0.9147, 0.6258, 0.3049, 0.6258, 0.2908, 0.6715, 0.2908, 0.6715, 0.3049, 0.6715, 0.3049, 0.6715, 0.2908, 0.7272, 0.2908, 0.7272, 0.3049, 0.5918, 0.3049, 0.5918, 0.2908, 0.6258, 0.2908, 0.6258, 0.3049, 0.5097, 0.9147, 0.5097, 0.9006, 0.5168, 0.9006, 0.5168, 0.9147, 0.5637, 0.3049, 0.5637, 0.2908, 0.5709, 0.2908, 0.5709, 0.3049, 0.7272, 0.3049, 0.7272, 0.2908, 0.7881, 0.2908, 0.7881, 0.3049, 0.4887, 0.9147, 0.4887, 0.9006, 0.5097, 0.9006, 0.5097, 0.9147, 0.5709, 0.3049, 0.5709, 0.2908, 0.5918, 0.2908, 0.5918, 0.3049, 0.3534, 0.9147, 0.3534, 0.9006, 0.409, 0.9006, 0.409, 0.9147, 0.6479, 0.3049, 0.6479, 0.3189, 0.6018, 0.3189, 0.6018, 0.3049, 0.7099, 0.3049, 0.7099, 0.3189, 0.6479, 0.3189, 0.6479, 0.3049, 0.08423, 0.6951, 0.08423, 0.6811, 0.1462, 0.6811, 0.1462, 0.6951, 0.1462, 0.6951, 0.1462, 0.6811, 0.2216, 0.6811, 0.2216, 0.6951, 0.03815, 0.6951, 0.03815, 0.6811, 0.08423, 0.6811, 0.08423, 0.6951, 0.5734, 0.3049, 0.5734, 0.3189, 0.5637, 0.3189, 0.5637, 0.3049, 0.0, 0.6951, 0.0, 0.6811, 0.009712, 0.6811, 0.009712, 0.6951, 0.2216, 0.6951, 0.2216, 0.6811, 0.2416, 0.6811, 0.2416, 0.6951, 0.009712, 0.6951, 0.009712, 0.6811, 0.03815, 0.6811, 0.03815, 0.6951, 0.6018, 0.3049, 0.6018, 0.3189, 0.5734, 0.3189, 0.5734, 0.3049, 0.7853, 0.3049, 0.7853, 0.3189, 0.7099, 0.3189, 0.7099, 0.3049, 0.4133, 0.3049, 0.4133, 0.3189, 0.3472, 0.3189, 0.3472, 0.3049, 0.5021, 0.3049, 0.5021, 0.3189, 0.4133, 0.3189, 0.4133, 0.3049, 0.4429, 0.0, 0.4429, 0.01404, 0.354, 0.01404, 0.354, 0.0, 0.354, 0.0, 0.354, 0.01404, 0.2924, 0.01404, 0.2924, 2.129e-08, 0.509, 0.0, 0.509, 0.01404, 0.4429, 0.01404, 0.4429, 0.0, 0.3064, 0.3049, 0.3064, 0.3189, 0.2924, 0.3189, 0.2924, 0.3049, 0.5637, 1.065e-08, 0.5637, 0.01404, 0.5498, 0.01404, 0.5498, 1.065e-08, 0.3472, 0.3049, 0.3472, 0.3189, 0.3064, 0.3189, 0.3064, 0.3049, 0.5498, 1.065e-08, 0.5498, 0.01404, 0.509, 0.01404, 0.509, 0.0, 0.5021, 0.333, 0.5021, 0.3189, 0.5637, 0.3189, 0.5637, 0.333, 0.2759, 0.4183, 0.2759, 0.4043, 0.279, 0.4043, 0.279, 0.4183, 0.2877, 0.667, 0.2877, 0.6811, 0.2849, 0.6811, 0.2849, 0.667, 0.7853, 0.333, 0.7853, 0.3189, 0.8053, 0.3189, 0.8053, 0.333, 0.279, 0.4183, 0.279, 0.4043, 0.282, 0.4043, 0.282, 0.4183, 0.3534, 0.8866, 0.3534, 0.9006, 0.2924, 0.9006, 0.2924, 0.8866, 0.2905, 0.667, 0.2905, 0.6811, 0.2877, 0.6811, 0.2877, 0.667, 0.8365, 0.2768, 0.8365, 0.2908, 0.7881, 0.2908, 0.7881, 0.2768, 0.2849, 0.667, 0.2849, 0.6811, 0.282, 0.6811, 0.282, 0.667, 0.933, 0.6379, 0.933, 0.6238, 0.9696, 0.6238, 0.9696, 0.6379, 0.5763, 0.6518, 0.5629, 0.6518, 0.5629, 0.6098, 0.5763, 0.6197, 0.2924, 0.1808, 0.279, 0.1808, 0.279, 0.1388, 0.2924, 0.1487, 0.2655, 0.06745, 0.2655, 0.009949, 0.279, 0.0, 0.279, 0.0575, 0.933, 0.9147, 0.933, 0.9006, 0.9696, 0.9006, 0.9696, 0.9147, 0.2849, 0.3902, 0.2849, 0.4043, 0.282, 0.4043, 0.282, 0.3902, 0.8365, 0.0, 0.8365, 0.01404, 0.7881, 0.01404, 0.7881, 6.388e-08, 0.2905, 0.3902, 0.2905, 0.4043, 0.2877, 0.4043, 0.2877, 0.3902, 0.3534, 0.6098, 0.3534, 0.6238, 0.2924, 0.6238, 0.2924, 0.6098, 0.279, 0.6951, 0.279, 0.6811, 0.282, 0.6811, 0.282, 0.6951, 0.7853, 0.6098, 0.7853, 0.5957, 0.8053, 0.5957, 0.8053, 0.6098, 0.2877, 0.3902, 0.2877, 0.4043, 0.2849, 0.4043, 0.2849, 0.3902, 0.2759, 0.6951, 0.2759, 0.6811, 0.279, 0.6811, 0.279, 0.6951, 0.5021, 0.6098, 0.5021, 0.5957, 0.5637, 0.5957, 0.5637, 0.6098, 0.5498, 0.2768, 0.5498, 0.2908, 0.509, 0.2908, 0.509, 0.2768, 0.3472, 0.5817, 0.3472, 0.5957, 0.3064, 0.5957, 0.3064, 0.5817, 0.5637, 0.2768, 0.5637, 0.2908, 0.5498, 0.2908, 0.5498, 0.2768, 0.3064, 0.5817, 0.3064, 0.5957, 0.2924, 0.5957, 0.2924, 0.5817, 0.509, 0.2768, 0.509, 0.2908, 0.4429, 0.2908, 0.4429, 0.2768, 0.354, 0.2768, 0.354, 0.2908, 0.2924, 0.2908, 0.2924, 0.2768, 0.4429, 0.2768, 0.4429, 0.2908, 0.354, 0.2908, 0.354, 0.2768, 0.5021, 0.5817, 0.5021, 0.5957, 0.4133, 0.5957, 0.4133, 0.5817, 0.4133, 0.5817, 0.4133, 0.5957, 0.3472, 0.5957, 0.3472, 0.5817, 0.7853, 0.5817, 0.7853, 0.5957, 0.7099, 0.5957, 0.7099, 0.5817, 0.6018, 0.5817, 0.6018, 0.5957, 0.5734, 0.5957, 0.5734, 0.5817, 0.009712, 0.4183, 0.009712, 0.4043, 0.03815, 0.4043, 0.03815, 0.4183, 0.2216, 0.4183, 0.2216, 0.4043, 0.2416, 0.4043, 0.2416, 0.4183, 5.106e-09, 0.4183, 1.021e-08, 0.4043, 0.009712, 0.4043, 0.009712, 0.4183, 0.5734, 0.5817, 0.5734, 0.5957, 0.5637, 0.5957, 0.5637, 0.5817, 0.03815, 0.4183, 0.03815, 0.4043, 0.08423, 0.4043, 0.08423, 0.4183, 0.1462, 0.4183, 0.1462, 0.4043, 0.2216, 0.4043, 0.2216, 0.4183, 0.08423, 0.4183, 0.08423, 0.4043, 0.1462, 0.4043, 0.1462, 0.4183, 0.7099, 0.5817, 0.7099, 0.5957, 0.6479, 0.5957, 0.6479, 0.5817, 0.6479, 0.5817, 0.6479, 0.5957, 0.6018, 0.5957, 0.6018, 0.5817, 0.3534, 0.6379, 0.3534, 0.6238, 0.409, 0.6238, 0.409, 0.6379, 0.5709, 0.02808, 0.5709, 0.01404, 0.5918, 0.01404, 0.5918, 0.02808, 0.4887, 0.6379, 0.4887, 0.6238, 0.5097, 0.6238, 0.5097, 0.6379, 0.7272, 0.02808, 0.7272, 0.01404, 0.7881, 0.01404, 0.7881, 0.02808, 0.5637, 0.02808, 0.5637, 0.01404, 0.5709, 0.01404, 0.5709, 0.02808, 0.5097, 0.6379, 0.5097, 0.6238, 0.5168, 0.6238, 0.5168, 0.6379, 0.5918, 0.02808, 0.5918, 0.01404, 0.6258, 0.01404, 0.6258, 0.02808, 0.6715, 0.02808, 0.6715, 0.01404, 0.7272, 0.01404, 0.7272, 0.02808, 0.6258, 0.02808, 0.6258, 0.01404, 0.6715, 0.01404, 0.6715, 0.02808, 0.409, 0.6379, 0.409, 0.6238, 0.4547, 0.6238, 0.4547, 0.6379, 0.4547, 0.6379, 0.4547, 0.6238, 0.4887, 0.6238, 0.4887, 0.6379, 0.8365, 0.02808, 0.8365, 0.01404, 0.8922, 0.01404, 0.8922, 0.02808, 0.2047, 0.9719, 0.2047, 0.986, 0.1837, 0.986, 0.1837, 0.9719, 0.9719, 0.02808, 0.9719, 0.01404, 0.9928, 0.01404, 0.9928, 0.02808, 0.04841, 0.9719, 0.04841, 0.986, 0.0, 0.986, 0.0, 0.9719, 0.2119, 0.9719, 0.2119, 0.986, 0.2047, 0.986, 0.2047, 0.9719, 0.9928, 0.02808, 0.9928, 0.01404, 1.0, 0.01404, 1.0, 0.02808, 0.1837, 0.9719, 0.1837, 0.986, 0.1497, 0.986, 0.1497, 0.9719, 0.1041, 0.9719, 0.1041, 0.986, 0.04841, 0.986, 0.04841, 0.9719, 0.1497, 0.9719, 0.1497, 0.986, 0.1041, 0.986, 0.1041, 0.9719, 0.8922, 0.02808, 0.8922, 0.01404, 0.9379, 0.01404, 0.9379, 0.02808, 0.9379, 0.02808, 0.9379, 0.01404, 0.9719, 0.01404, 0.9719, 0.02808, 0.933, 0.8866, 0.933, 0.9006, 0.8895, 0.9006, 0.8895, 0.8866, 0.8273, 0.8866, 0.8273, 0.9006, 0.8109, 0.9006, 0.8109, 0.8866, 0.9641, 0.5817, 0.9641, 0.5957, 0.9477, 0.5957, 0.9477, 0.5817, 0.842, 0.5817, 0.842, 0.5957, 0.8053, 0.5957, 0.8053, 0.5817, 0.9696, 0.5817, 0.9696, 0.5957, 0.9641, 0.5957, 0.9641, 0.5817, 0.8109, 0.8866, 0.8109, 0.9006, 0.8053, 0.9006, 0.8053, 0.8866, 0.9477, 0.5817, 0.9477, 0.5957, 0.9211, 0.5957, 0.9211, 0.5817, 0.8854, 0.5817, 0.8854, 0.5957, 0.842, 0.5957, 0.842, 0.5817, 0.9211, 0.5817, 0.9211, 0.5957, 0.8854, 0.5957, 0.8854, 0.5817, 0.8895, 0.8866, 0.8895, 0.9006, 0.8538, 0.9006, 0.8538, 0.8866, 0.8538, 0.8866, 0.8538, 0.9006, 0.8273, 0.9006, 0.8273, 0.8866, 0.2682, 0.667, 0.2759, 0.667, 0.2759, 0.6811, 0.2682, 0.6811, 0.2655, 0.3902, 0.2655, 0.1808, 0.279, 0.1808, 0.279, 0.3902, 0.2655, 0.1487, 0.2655, 0.06745, 0.279, 0.0575, 0.279, 0.1388, 3.064e-08, 0.1487, 0.0, 0.06745, 0.01347, 0.0575, 0.01347, 0.1388, 0.8053, 0.6419, 0.7481, 0.7037, 0.748, 0.6715, 0.8053, 0.6098, 0.279, 0.1388, 0.279, 0.0575, 0.2924, 0.06745, 0.2924, 0.1487, 0.2682, 0.6298, 0.261, 0.7153, 0.2416, 0.6904, 0.2488, 0.6048, 0.01347, 0.1388, 0.01347, 0.0575, 0.02693, 0.06745, 0.02693, 0.1487, 0.6908, 0.7893, 0.6336, 0.7037, 0.6336, 0.6715, 0.6908, 0.7571, 0.2682, 0.3902, 0.261, 0.4943, 0.2416, 0.5193, 0.2488, 0.4152, 0.02693, 0.09951, 0.02693, 0.04201, 0.2655, 0.04201, 0.2655, 0.09951, 0.02693, 0.1808, 0.02693, 0.09951, 0.2655, 0.09951, 0.2655, 0.1808])
me_cube_001.materials.append(mat_material_003)
me_cube_001.materials.append(mat_material_002)
me_cube_001.use_remesh_fix_poles = True
me_cube_001.use_remesh_preserve_attributes = False
me_cube_001.use_mirror_vertex_groups = False
me_cube_001.update()

# ---- objects
ob_cube = bpy.data.objects.new('Cube', me_cube_001)

# ---- transforms, parenting, visibility, modifiers, constraints
ob_cube.location = (0.0, 0.0, 0.0)
ob_cube.scale = (230.2, 3.534, 5.557)
ob_cube.lineart.crease_threshold = 0.0
_m = ob_cube.modifiers.new('Mirror', 'MIRROR')

# ---- collection membership
col_collection.objects.link(ob_cube)

# ---- scene / render settings (as saved in the file)
scene.frame_start = 1; scene.frame_end = 250; scene.frame_set(1)
scene.render.engine = 'BLENDER_EEVEE_NEXT'
scene.cycles.use_denoising = False
scene.cycles.samples = 128
scene.cycles.sampling_pattern = 'TABULATED_SOBOL'
scene.cycles.use_adaptive_sampling = False
scene.cycles.use_light_tree = False
scene.view_settings.view_transform = 'Filmic'
bpy.context.view_layer.update()

# ---- added for rendering (the .blend has no active camera and no usable light): camera, sun
cam_auto = bpy.data.cameras.new('AutoCamera')
cam_auto.lens = 50.0
cam_auto.sensor_width = 36.0
cam_auto.clip_end = 5000.48
ob_auto_camera = bpy.data.objects.new('AutoCamera', cam_auto)
scene.collection.objects.link(ob_auto_camera)
ob_auto_camera.location = (284.929, -341.914, 228.598)
ob_auto_camera.rotation_euler = (1.09748, -7.21219e-08, 0.694738)
scene.camera = ob_auto_camera
light_auto_sun = bpy.data.lights.new('AutoSun', 'SUN')
light_auto_sun.energy = 3.0
light_auto_sun.angle = 0.0523599
ob_auto_sun = bpy.data.objects.new('AutoSun', light_auto_sun)
scene.collection.objects.link(ob_auto_sun)
ob_auto_sun.rotation_euler = (0.872665, 0.174533, 0.523599)
bpy.context.view_layer.update()
